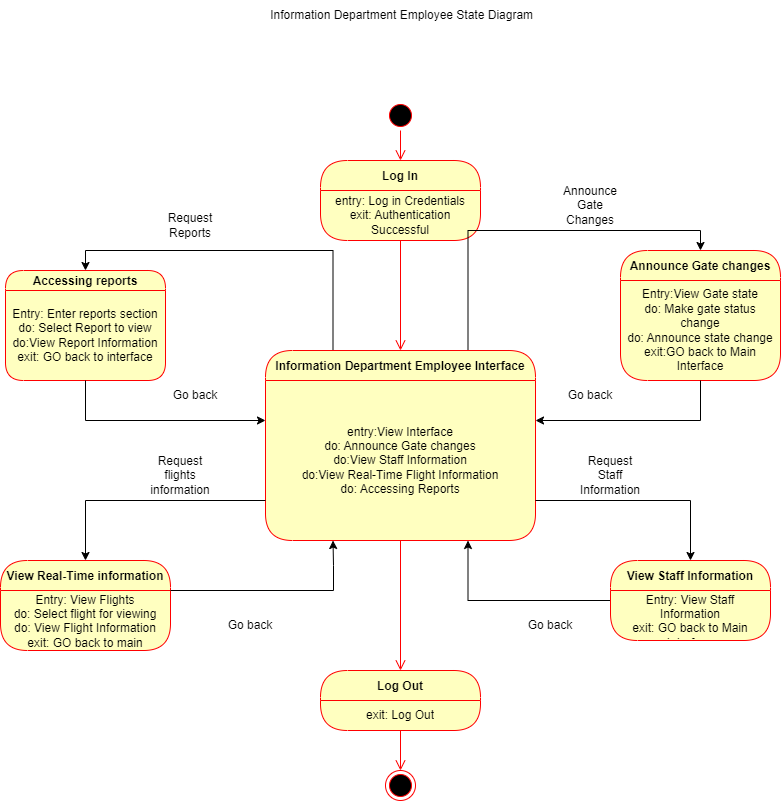

The diagram above was exported from draw.io. Its source (the exported page's mxGraphModel, read from the mxfile embedded in the PNG):
<mxGraphModel dx="1434" dy="772" grid="1" gridSize="10" guides="1" tooltips="1" connect="1" arrows="1" fold="1" page="1" pageScale="1" pageWidth="850" pageHeight="1100" math="0" shadow="0">
  <root>
    <mxCell id="0" />
    <mxCell id="1" parent="0" />
    <mxCell id="1RNbB1oLV360rRuQs7qY-1" value="" style="ellipse;html=1;shape=startState;fillColor=#000000;strokeColor=#ff0000;" vertex="1" parent="1">
      <mxGeometry x="415" y="180" width="30" height="30" as="geometry" />
    </mxCell>
    <mxCell id="1RNbB1oLV360rRuQs7qY-2" value="" style="edgeStyle=orthogonalEdgeStyle;html=1;verticalAlign=bottom;endArrow=open;endSize=8;strokeColor=#ff0000;rounded=0;" edge="1" source="1RNbB1oLV360rRuQs7qY-1" parent="1" target="1RNbB1oLV360rRuQs7qY-3">
      <mxGeometry relative="1" as="geometry">
        <mxPoint x="425" y="270" as="targetPoint" />
      </mxGeometry>
    </mxCell>
    <mxCell id="1RNbB1oLV360rRuQs7qY-3" value="Log In" style="swimlane;fontStyle=1;align=center;verticalAlign=middle;childLayout=stackLayout;horizontal=1;startSize=30;horizontalStack=0;resizeParent=0;resizeLast=1;container=0;fontColor=#000000;collapsible=0;rounded=1;arcSize=30;strokeColor=#ff0000;fillColor=#ffffc0;swimlaneFillColor=#ffffc0;dropTarget=0;" vertex="1" parent="1">
      <mxGeometry x="350" y="240" width="160" height="80" as="geometry" />
    </mxCell>
    <mxCell id="1RNbB1oLV360rRuQs7qY-4" value="entry: Log in Credentials&lt;div&gt;exit: Authentication Successful&lt;/div&gt;" style="text;html=1;strokeColor=none;fillColor=none;align=center;verticalAlign=middle;spacingLeft=4;spacingRight=4;whiteSpace=wrap;overflow=hidden;rotatable=0;fontColor=#000000;" vertex="1" parent="1RNbB1oLV360rRuQs7qY-3">
      <mxGeometry y="30" width="160" height="50" as="geometry" />
    </mxCell>
    <mxCell id="1RNbB1oLV360rRuQs7qY-5" value="" style="edgeStyle=orthogonalEdgeStyle;html=1;verticalAlign=bottom;endArrow=open;endSize=8;strokeColor=#ff0000;rounded=0;" edge="1" source="1RNbB1oLV360rRuQs7qY-3" parent="1" target="1RNbB1oLV360rRuQs7qY-6">
      <mxGeometry relative="1" as="geometry">
        <mxPoint x="430" y="390" as="targetPoint" />
      </mxGeometry>
    </mxCell>
    <mxCell id="1RNbB1oLV360rRuQs7qY-31" style="edgeStyle=orthogonalEdgeStyle;rounded=0;orthogonalLoop=1;jettySize=auto;html=1;exitX=0.25;exitY=0;exitDx=0;exitDy=0;entryX=0.5;entryY=0;entryDx=0;entryDy=0;" edge="1" parent="1" source="1RNbB1oLV360rRuQs7qY-6" target="1RNbB1oLV360rRuQs7qY-23">
      <mxGeometry relative="1" as="geometry" />
    </mxCell>
    <mxCell id="1RNbB1oLV360rRuQs7qY-32" style="edgeStyle=orthogonalEdgeStyle;rounded=0;orthogonalLoop=1;jettySize=auto;html=1;exitX=0.75;exitY=0;exitDx=0;exitDy=0;entryX=0.5;entryY=0;entryDx=0;entryDy=0;" edge="1" parent="1" source="1RNbB1oLV360rRuQs7qY-6" target="1RNbB1oLV360rRuQs7qY-20">
      <mxGeometry relative="1" as="geometry" />
    </mxCell>
    <mxCell id="1RNbB1oLV360rRuQs7qY-6" value="Information Department Employee Interface" style="swimlane;fontStyle=1;align=center;verticalAlign=middle;childLayout=stackLayout;horizontal=1;startSize=30;horizontalStack=0;resizeParent=0;resizeLast=1;container=0;fontColor=#000000;collapsible=0;rounded=1;arcSize=30;strokeColor=#ff0000;fillColor=#ffffc0;swimlaneFillColor=#ffffc0;dropTarget=0;" vertex="1" parent="1">
      <mxGeometry x="295" y="430" width="270" height="190" as="geometry" />
    </mxCell>
    <mxCell id="1RNbB1oLV360rRuQs7qY-7" value="entry:View Interface&lt;div&gt;do: Announce Gate changes&lt;/div&gt;&lt;div&gt;do:View Staff Information&lt;/div&gt;&lt;div&gt;do:View Real-Time Flight Information&lt;/div&gt;&lt;div&gt;do: Accessing Reports&lt;/div&gt;" style="text;html=1;strokeColor=none;fillColor=none;align=center;verticalAlign=middle;spacingLeft=4;spacingRight=4;whiteSpace=wrap;overflow=hidden;rotatable=0;fontColor=#000000;" vertex="1" parent="1RNbB1oLV360rRuQs7qY-6">
      <mxGeometry y="30" width="270" height="160" as="geometry" />
    </mxCell>
    <mxCell id="1RNbB1oLV360rRuQs7qY-8" value="" style="edgeStyle=orthogonalEdgeStyle;html=1;verticalAlign=bottom;endArrow=open;endSize=8;strokeColor=#ff0000;rounded=0;" edge="1" source="1RNbB1oLV360rRuQs7qY-6" parent="1" target="1RNbB1oLV360rRuQs7qY-9">
      <mxGeometry relative="1" as="geometry">
        <mxPoint x="430" y="510" as="targetPoint" />
        <Array as="points">
          <mxPoint x="430" y="480" />
          <mxPoint x="431" y="480" />
        </Array>
      </mxGeometry>
    </mxCell>
    <mxCell id="1RNbB1oLV360rRuQs7qY-9" value="Log Out" style="swimlane;fontStyle=1;align=center;verticalAlign=middle;childLayout=stackLayout;horizontal=1;startSize=30;horizontalStack=0;resizeParent=0;resizeLast=1;container=0;fontColor=#000000;collapsible=0;rounded=1;arcSize=30;strokeColor=#ff0000;fillColor=#ffffc0;swimlaneFillColor=#ffffc0;dropTarget=0;" vertex="1" parent="1">
      <mxGeometry x="350" y="750" width="160" height="60" as="geometry" />
    </mxCell>
    <mxCell id="1RNbB1oLV360rRuQs7qY-10" value="exit: Log Out" style="text;html=1;strokeColor=none;fillColor=none;align=center;verticalAlign=middle;spacingLeft=4;spacingRight=4;whiteSpace=wrap;overflow=hidden;rotatable=0;fontColor=#000000;" vertex="1" parent="1RNbB1oLV360rRuQs7qY-9">
      <mxGeometry y="30" width="160" height="30" as="geometry" />
    </mxCell>
    <mxCell id="1RNbB1oLV360rRuQs7qY-13" value="Subtitle" style="text;html=1;strokeColor=none;fillColor=none;align=center;verticalAlign=middle;spacingLeft=4;spacingRight=4;whiteSpace=wrap;overflow=hidden;rotatable=0;fontColor=#000000;" vertex="1" parent="1RNbB1oLV360rRuQs7qY-9">
      <mxGeometry y="60" width="160" as="geometry" />
    </mxCell>
    <mxCell id="1RNbB1oLV360rRuQs7qY-11" value="" style="edgeStyle=orthogonalEdgeStyle;html=1;verticalAlign=bottom;endArrow=open;endSize=8;strokeColor=#ff0000;rounded=0;" edge="1" source="1RNbB1oLV360rRuQs7qY-9" parent="1" target="1RNbB1oLV360rRuQs7qY-12">
      <mxGeometry relative="1" as="geometry">
        <mxPoint x="430" y="760" as="targetPoint" />
        <Array as="points" />
      </mxGeometry>
    </mxCell>
    <mxCell id="1RNbB1oLV360rRuQs7qY-12" value="" style="ellipse;html=1;shape=endState;fillColor=#000000;strokeColor=#ff0000;" vertex="1" parent="1">
      <mxGeometry x="415" y="850" width="30" height="30" as="geometry" />
    </mxCell>
    <mxCell id="1RNbB1oLV360rRuQs7qY-14" value="View Real-Time information" style="swimlane;fontStyle=1;align=center;verticalAlign=middle;childLayout=stackLayout;horizontal=1;startSize=30;horizontalStack=0;resizeParent=0;resizeLast=1;container=0;fontColor=#000000;collapsible=0;rounded=1;arcSize=30;strokeColor=#ff0000;fillColor=#ffffc0;swimlaneFillColor=#ffffc0;dropTarget=0;" vertex="1" parent="1">
      <mxGeometry x="30" y="640" width="170" height="90" as="geometry" />
    </mxCell>
    <mxCell id="1RNbB1oLV360rRuQs7qY-15" value="Entry: View Flights&lt;div&gt;do: Select flight for viewing&lt;/div&gt;&lt;div&gt;do: View Flight Information&lt;/div&gt;&lt;div&gt;exit: GO back to main interface&lt;/div&gt;" style="text;html=1;strokeColor=none;fillColor=none;align=center;verticalAlign=middle;spacingLeft=4;spacingRight=4;whiteSpace=wrap;overflow=hidden;rotatable=0;fontColor=#000000;" vertex="1" parent="1RNbB1oLV360rRuQs7qY-14">
      <mxGeometry y="30" width="170" height="60" as="geometry" />
    </mxCell>
    <mxCell id="1RNbB1oLV360rRuQs7qY-28" style="edgeStyle=orthogonalEdgeStyle;rounded=0;orthogonalLoop=1;jettySize=auto;html=1;exitX=0;exitY=0.5;exitDx=0;exitDy=0;entryX=0.75;entryY=1;entryDx=0;entryDy=0;" edge="1" parent="1" source="1RNbB1oLV360rRuQs7qY-17" target="1RNbB1oLV360rRuQs7qY-7">
      <mxGeometry relative="1" as="geometry" />
    </mxCell>
    <mxCell id="1RNbB1oLV360rRuQs7qY-17" value="View Staff Information" style="swimlane;fontStyle=1;align=center;verticalAlign=middle;childLayout=stackLayout;horizontal=1;startSize=30;horizontalStack=0;resizeParent=0;resizeLast=1;container=0;fontColor=#000000;collapsible=0;rounded=1;arcSize=30;strokeColor=#ff0000;fillColor=#ffffc0;swimlaneFillColor=#ffffc0;dropTarget=0;" vertex="1" parent="1">
      <mxGeometry x="640" y="640" width="160" height="80" as="geometry" />
    </mxCell>
    <mxCell id="1RNbB1oLV360rRuQs7qY-18" value="Entry: View Staff Information&lt;div&gt;exit: GO back to Main Interface&lt;/div&gt;" style="text;html=1;strokeColor=none;fillColor=none;align=center;verticalAlign=middle;spacingLeft=4;spacingRight=4;whiteSpace=wrap;overflow=hidden;rotatable=0;fontColor=#000000;" vertex="1" parent="1RNbB1oLV360rRuQs7qY-17">
      <mxGeometry y="30" width="160" height="50" as="geometry" />
    </mxCell>
    <mxCell id="1RNbB1oLV360rRuQs7qY-20" value="Announce Gate changes" style="swimlane;fontStyle=1;align=center;verticalAlign=middle;childLayout=stackLayout;horizontal=1;startSize=30;horizontalStack=0;resizeParent=0;resizeLast=1;container=0;fontColor=#000000;collapsible=0;rounded=1;arcSize=30;strokeColor=#ff0000;fillColor=#ffffc0;swimlaneFillColor=#ffffc0;dropTarget=0;" vertex="1" parent="1">
      <mxGeometry x="650" y="330" width="160" height="130" as="geometry" />
    </mxCell>
    <mxCell id="1RNbB1oLV360rRuQs7qY-21" value="Entry:View Gate state&lt;div&gt;do: Make gate status change&lt;/div&gt;&lt;div&gt;do: Announce state change&lt;/div&gt;&lt;div&gt;exit:GO back to Main Interface&lt;/div&gt;" style="text;html=1;strokeColor=none;fillColor=none;align=center;verticalAlign=middle;spacingLeft=4;spacingRight=4;whiteSpace=wrap;overflow=hidden;rotatable=0;fontColor=#000000;" vertex="1" parent="1RNbB1oLV360rRuQs7qY-20">
      <mxGeometry y="30" width="160" height="100" as="geometry" />
    </mxCell>
    <mxCell id="1RNbB1oLV360rRuQs7qY-23" value="Accessing reports" style="swimlane;fontStyle=1;align=center;verticalAlign=middle;childLayout=stackLayout;horizontal=1;startSize=20;horizontalStack=0;resizeParent=0;resizeLast=1;container=0;fontColor=#000000;collapsible=0;rounded=1;arcSize=30;strokeColor=#ff0000;fillColor=#ffffc0;swimlaneFillColor=#ffffc0;dropTarget=0;" vertex="1" parent="1">
      <mxGeometry x="35" y="350" width="160" height="110" as="geometry" />
    </mxCell>
    <mxCell id="1RNbB1oLV360rRuQs7qY-24" value="Entry: Enter reports section&lt;div&gt;do: Select Report to view&lt;/div&gt;&lt;div&gt;do:View Report Information&lt;/div&gt;&lt;div&gt;exit: GO back to interface&lt;/div&gt;" style="text;html=1;strokeColor=none;fillColor=none;align=center;verticalAlign=middle;spacingLeft=4;spacingRight=4;whiteSpace=wrap;overflow=hidden;rotatable=0;fontColor=#000000;" vertex="1" parent="1RNbB1oLV360rRuQs7qY-23">
      <mxGeometry y="20" width="160" height="90" as="geometry" />
    </mxCell>
    <mxCell id="1RNbB1oLV360rRuQs7qY-26" style="edgeStyle=orthogonalEdgeStyle;rounded=0;orthogonalLoop=1;jettySize=auto;html=1;exitX=1;exitY=0;exitDx=0;exitDy=0;entryX=0.25;entryY=1;entryDx=0;entryDy=0;" edge="1" parent="1" source="1RNbB1oLV360rRuQs7qY-15" target="1RNbB1oLV360rRuQs7qY-7">
      <mxGeometry relative="1" as="geometry">
        <Array as="points">
          <mxPoint x="363" y="670" />
          <mxPoint x="363" y="645" />
        </Array>
      </mxGeometry>
    </mxCell>
    <mxCell id="1RNbB1oLV360rRuQs7qY-29" style="edgeStyle=orthogonalEdgeStyle;rounded=0;orthogonalLoop=1;jettySize=auto;html=1;exitX=0.5;exitY=1;exitDx=0;exitDy=0;entryX=1;entryY=0.25;entryDx=0;entryDy=0;" edge="1" parent="1" source="1RNbB1oLV360rRuQs7qY-21" target="1RNbB1oLV360rRuQs7qY-7">
      <mxGeometry relative="1" as="geometry" />
    </mxCell>
    <mxCell id="1RNbB1oLV360rRuQs7qY-30" style="edgeStyle=orthogonalEdgeStyle;rounded=0;orthogonalLoop=1;jettySize=auto;html=1;exitX=0.5;exitY=1;exitDx=0;exitDy=0;entryX=0;entryY=0.25;entryDx=0;entryDy=0;" edge="1" parent="1" source="1RNbB1oLV360rRuQs7qY-24" target="1RNbB1oLV360rRuQs7qY-7">
      <mxGeometry relative="1" as="geometry" />
    </mxCell>
    <mxCell id="1RNbB1oLV360rRuQs7qY-33" style="edgeStyle=orthogonalEdgeStyle;rounded=0;orthogonalLoop=1;jettySize=auto;html=1;exitX=1;exitY=0.75;exitDx=0;exitDy=0;entryX=0.5;entryY=0;entryDx=0;entryDy=0;" edge="1" parent="1" source="1RNbB1oLV360rRuQs7qY-7" target="1RNbB1oLV360rRuQs7qY-17">
      <mxGeometry relative="1" as="geometry" />
    </mxCell>
    <mxCell id="1RNbB1oLV360rRuQs7qY-34" style="edgeStyle=orthogonalEdgeStyle;rounded=0;orthogonalLoop=1;jettySize=auto;html=1;exitX=0;exitY=0.75;exitDx=0;exitDy=0;entryX=0.5;entryY=0;entryDx=0;entryDy=0;" edge="1" parent="1" source="1RNbB1oLV360rRuQs7qY-7" target="1RNbB1oLV360rRuQs7qY-14">
      <mxGeometry relative="1" as="geometry" />
    </mxCell>
    <mxCell id="1RNbB1oLV360rRuQs7qY-36" value="Go back" style="text;html=1;align=center;verticalAlign=middle;whiteSpace=wrap;rounded=0;" vertex="1" parent="1">
      <mxGeometry x="250" y="690" width="60" height="30" as="geometry" />
    </mxCell>
    <mxCell id="1RNbB1oLV360rRuQs7qY-37" value="Go back" style="text;html=1;align=center;verticalAlign=middle;whiteSpace=wrap;rounded=0;" vertex="1" parent="1">
      <mxGeometry x="550" y="690" width="60" height="30" as="geometry" />
    </mxCell>
    <mxCell id="1RNbB1oLV360rRuQs7qY-38" value="Request Staff Information" style="text;html=1;align=center;verticalAlign=middle;whiteSpace=wrap;rounded=0;" vertex="1" parent="1">
      <mxGeometry x="610" y="540" width="60" height="30" as="geometry" />
    </mxCell>
    <mxCell id="1RNbB1oLV360rRuQs7qY-39" value="Go back" style="text;html=1;align=center;verticalAlign=middle;whiteSpace=wrap;rounded=0;" vertex="1" parent="1">
      <mxGeometry x="590" y="460" width="60" height="30" as="geometry" />
    </mxCell>
    <mxCell id="1RNbB1oLV360rRuQs7qY-40" value="Go back" style="text;html=1;align=center;verticalAlign=middle;whiteSpace=wrap;rounded=0;" vertex="1" parent="1">
      <mxGeometry x="195" y="460" width="60" height="30" as="geometry" />
    </mxCell>
    <mxCell id="1RNbB1oLV360rRuQs7qY-41" value="Request flights information" style="text;html=1;align=center;verticalAlign=middle;whiteSpace=wrap;rounded=0;" vertex="1" parent="1">
      <mxGeometry x="170" y="540" width="80" height="30" as="geometry" />
    </mxCell>
    <mxCell id="1RNbB1oLV360rRuQs7qY-42" value="Announce Gate Changes" style="text;html=1;align=center;verticalAlign=middle;whiteSpace=wrap;rounded=0;" vertex="1" parent="1">
      <mxGeometry x="590" y="270" width="60" height="30" as="geometry" />
    </mxCell>
    <mxCell id="1RNbB1oLV360rRuQs7qY-43" value="Request Reports" style="text;html=1;align=center;verticalAlign=middle;whiteSpace=wrap;rounded=0;" vertex="1" parent="1">
      <mxGeometry x="190" y="290" width="60" height="30" as="geometry" />
    </mxCell>
    <mxCell id="1RNbB1oLV360rRuQs7qY-44" value="&amp;nbsp;Information Department Employee State Diagram" style="text;html=1;align=center;verticalAlign=middle;whiteSpace=wrap;rounded=0;" vertex="1" parent="1">
      <mxGeometry x="275" y="80" width="310" height="30" as="geometry" />
    </mxCell>
  </root>
</mxGraphModel>